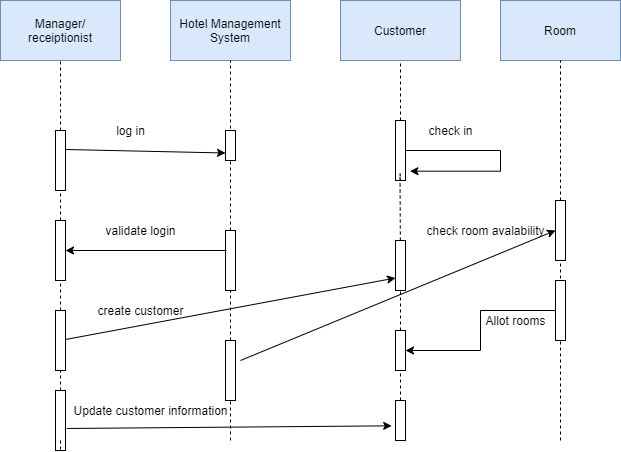

The diagram above was exported from draw.io. Its source (the exported page's mxGraphModel, read from the mxfile embedded in the PNG):
<mxGraphModel dx="1221" dy="625" grid="1" gridSize="10" guides="1" tooltips="1" connect="1" arrows="1" fold="1" page="1" pageScale="1" pageWidth="850" pageHeight="1100" math="0" shadow="0">
  <root>
    <mxCell id="0" />
    <mxCell id="1" parent="0" />
    <mxCell id="YQ2Y4a5qAC6tCMrRp5TQ-1" value="Manager/&lt;br&gt;receiptionist" style="rounded=0;whiteSpace=wrap;html=1;fillColor=#dae8fc;strokeColor=#6c8ebf;" vertex="1" parent="1">
      <mxGeometry x="90" y="80" width="120" height="60" as="geometry" />
    </mxCell>
    <mxCell id="YQ2Y4a5qAC6tCMrRp5TQ-2" value="Hotel Management System" style="rounded=0;whiteSpace=wrap;html=1;fillColor=#dae8fc;strokeColor=#6c8ebf;" vertex="1" parent="1">
      <mxGeometry x="260" y="80" width="120" height="60" as="geometry" />
    </mxCell>
    <mxCell id="YQ2Y4a5qAC6tCMrRp5TQ-3" value="Customer" style="rounded=0;whiteSpace=wrap;html=1;fillColor=#dae8fc;strokeColor=#6c8ebf;" vertex="1" parent="1">
      <mxGeometry x="430" y="80" width="120" height="60" as="geometry" />
    </mxCell>
    <mxCell id="YQ2Y4a5qAC6tCMrRp5TQ-4" value="Room" style="rounded=0;whiteSpace=wrap;html=1;fillColor=#dae8fc;strokeColor=#6c8ebf;" vertex="1" parent="1">
      <mxGeometry x="590" y="80" width="120" height="60" as="geometry" />
    </mxCell>
    <mxCell id="YQ2Y4a5qAC6tCMrRp5TQ-5" value="" style="endArrow=none;dashed=1;html=1;entryX=0.5;entryY=1;entryDx=0;entryDy=0;" edge="1" parent="1" source="YQ2Y4a5qAC6tCMrRp5TQ-9" target="YQ2Y4a5qAC6tCMrRp5TQ-1">
      <mxGeometry width="50" height="50" relative="1" as="geometry">
        <mxPoint x="150" y="520" as="sourcePoint" />
        <mxPoint x="149.5" y="190" as="targetPoint" />
      </mxGeometry>
    </mxCell>
    <mxCell id="YQ2Y4a5qAC6tCMrRp5TQ-6" value="" style="endArrow=none;dashed=1;html=1;entryX=0.5;entryY=1;entryDx=0;entryDy=0;" edge="1" parent="1" source="YQ2Y4a5qAC6tCMrRp5TQ-17" target="YQ2Y4a5qAC6tCMrRp5TQ-2">
      <mxGeometry width="50" height="50" relative="1" as="geometry">
        <mxPoint x="320" y="520" as="sourcePoint" />
        <mxPoint x="319.5" y="220" as="targetPoint" />
      </mxGeometry>
    </mxCell>
    <mxCell id="YQ2Y4a5qAC6tCMrRp5TQ-7" value="" style="endArrow=none;dashed=1;html=1;entryX=0.5;entryY=1;entryDx=0;entryDy=0;" edge="1" parent="1" source="YQ2Y4a5qAC6tCMrRp5TQ-21" target="YQ2Y4a5qAC6tCMrRp5TQ-3">
      <mxGeometry width="50" height="50" relative="1" as="geometry">
        <mxPoint x="490" y="520" as="sourcePoint" />
        <mxPoint x="490" y="200" as="targetPoint" />
        <Array as="points" />
      </mxGeometry>
    </mxCell>
    <mxCell id="YQ2Y4a5qAC6tCMrRp5TQ-8" value="" style="endArrow=none;dashed=1;html=1;" edge="1" parent="1" source="YQ2Y4a5qAC6tCMrRp5TQ-29" target="YQ2Y4a5qAC6tCMrRp5TQ-4">
      <mxGeometry width="50" height="50" relative="1" as="geometry">
        <mxPoint x="650" y="520" as="sourcePoint" />
        <mxPoint x="649.5" y="210" as="targetPoint" />
      </mxGeometry>
    </mxCell>
    <mxCell id="YQ2Y4a5qAC6tCMrRp5TQ-9" value="" style="rounded=0;whiteSpace=wrap;html=1;" vertex="1" parent="1">
      <mxGeometry x="145" y="210" width="10" height="60" as="geometry" />
    </mxCell>
    <mxCell id="YQ2Y4a5qAC6tCMrRp5TQ-10" value="" style="endArrow=none;dashed=1;html=1;entryX=0.5;entryY=1;entryDx=0;entryDy=0;" edge="1" parent="1" source="YQ2Y4a5qAC6tCMrRp5TQ-12" target="YQ2Y4a5qAC6tCMrRp5TQ-9">
      <mxGeometry width="50" height="50" relative="1" as="geometry">
        <mxPoint x="150" y="520" as="sourcePoint" />
        <mxPoint x="150" y="140" as="targetPoint" />
      </mxGeometry>
    </mxCell>
    <mxCell id="YQ2Y4a5qAC6tCMrRp5TQ-11" value="" style="rounded=0;whiteSpace=wrap;html=1;" vertex="1" parent="1">
      <mxGeometry x="145" y="300" width="10" height="60" as="geometry" />
    </mxCell>
    <mxCell id="YQ2Y4a5qAC6tCMrRp5TQ-12" value="" style="rounded=0;whiteSpace=wrap;html=1;" vertex="1" parent="1">
      <mxGeometry x="145" y="390" width="10" height="60" as="geometry" />
    </mxCell>
    <mxCell id="YQ2Y4a5qAC6tCMrRp5TQ-13" value="" style="endArrow=none;dashed=1;html=1;entryX=0.5;entryY=1;entryDx=0;entryDy=0;" edge="1" parent="1" source="YQ2Y4a5qAC6tCMrRp5TQ-14" target="YQ2Y4a5qAC6tCMrRp5TQ-12">
      <mxGeometry width="50" height="50" relative="1" as="geometry">
        <mxPoint x="150" y="520" as="sourcePoint" />
        <mxPoint x="150" y="270" as="targetPoint" />
      </mxGeometry>
    </mxCell>
    <mxCell id="YQ2Y4a5qAC6tCMrRp5TQ-14" value="" style="rounded=0;whiteSpace=wrap;html=1;" vertex="1" parent="1">
      <mxGeometry x="145" y="470" width="10" height="60" as="geometry" />
    </mxCell>
    <mxCell id="YQ2Y4a5qAC6tCMrRp5TQ-15" value="" style="endArrow=none;dashed=1;html=1;entryX=0.5;entryY=1;entryDx=0;entryDy=0;" edge="1" parent="1" target="YQ2Y4a5qAC6tCMrRp5TQ-14">
      <mxGeometry width="50" height="50" relative="1" as="geometry">
        <mxPoint x="150" y="520" as="sourcePoint" />
        <mxPoint x="150" y="450" as="targetPoint" />
      </mxGeometry>
    </mxCell>
    <mxCell id="YQ2Y4a5qAC6tCMrRp5TQ-16" value="" style="rounded=0;whiteSpace=wrap;html=1;" vertex="1" parent="1">
      <mxGeometry x="315" y="210" width="10" height="30" as="geometry" />
    </mxCell>
    <mxCell id="YQ2Y4a5qAC6tCMrRp5TQ-17" value="" style="rounded=0;whiteSpace=wrap;html=1;" vertex="1" parent="1">
      <mxGeometry x="315" y="310" width="10" height="60" as="geometry" />
    </mxCell>
    <mxCell id="YQ2Y4a5qAC6tCMrRp5TQ-18" value="" style="endArrow=none;dashed=1;html=1;entryX=0.5;entryY=1;entryDx=0;entryDy=0;" edge="1" parent="1" source="YQ2Y4a5qAC6tCMrRp5TQ-19" target="YQ2Y4a5qAC6tCMrRp5TQ-17">
      <mxGeometry width="50" height="50" relative="1" as="geometry">
        <mxPoint x="320" y="520" as="sourcePoint" />
        <mxPoint x="320" y="140" as="targetPoint" />
      </mxGeometry>
    </mxCell>
    <mxCell id="YQ2Y4a5qAC6tCMrRp5TQ-19" value="" style="rounded=0;whiteSpace=wrap;html=1;" vertex="1" parent="1">
      <mxGeometry x="315" y="420" width="10" height="60" as="geometry" />
    </mxCell>
    <mxCell id="YQ2Y4a5qAC6tCMrRp5TQ-20" value="" style="endArrow=none;dashed=1;html=1;entryX=0.5;entryY=1;entryDx=0;entryDy=0;" edge="1" parent="1" target="YQ2Y4a5qAC6tCMrRp5TQ-19">
      <mxGeometry width="50" height="50" relative="1" as="geometry">
        <mxPoint x="320" y="520" as="sourcePoint" />
        <mxPoint x="320" y="370" as="targetPoint" />
      </mxGeometry>
    </mxCell>
    <mxCell id="YQ2Y4a5qAC6tCMrRp5TQ-42" style="edgeStyle=orthogonalEdgeStyle;rounded=0;orthogonalLoop=1;jettySize=auto;html=1;entryX=1.445;entryY=0.845;entryDx=0;entryDy=0;entryPerimeter=0;" edge="1" parent="1" source="YQ2Y4a5qAC6tCMrRp5TQ-21" target="YQ2Y4a5qAC6tCMrRp5TQ-21">
      <mxGeometry relative="1" as="geometry">
        <mxPoint x="500" y="250" as="targetPoint" />
        <Array as="points">
          <mxPoint x="590" y="230" />
          <mxPoint x="590" y="251" />
        </Array>
      </mxGeometry>
    </mxCell>
    <mxCell id="YQ2Y4a5qAC6tCMrRp5TQ-21" value="" style="rounded=0;whiteSpace=wrap;html=1;" vertex="1" parent="1">
      <mxGeometry x="485" y="200" width="10" height="60" as="geometry" />
    </mxCell>
    <mxCell id="YQ2Y4a5qAC6tCMrRp5TQ-22" value="" style="endArrow=none;dashed=1;html=1;entryX=0.5;entryY=1;entryDx=0;entryDy=0;" edge="1" parent="1" source="YQ2Y4a5qAC6tCMrRp5TQ-23" target="YQ2Y4a5qAC6tCMrRp5TQ-21">
      <mxGeometry width="50" height="50" relative="1" as="geometry">
        <mxPoint x="490" y="520" as="sourcePoint" />
        <mxPoint x="490" y="140" as="targetPoint" />
        <Array as="points">
          <mxPoint x="489.5" y="250" />
        </Array>
      </mxGeometry>
    </mxCell>
    <mxCell id="YQ2Y4a5qAC6tCMrRp5TQ-23" value="" style="rounded=0;whiteSpace=wrap;html=1;" vertex="1" parent="1">
      <mxGeometry x="485" y="320" width="10" height="50" as="geometry" />
    </mxCell>
    <mxCell id="YQ2Y4a5qAC6tCMrRp5TQ-24" value="" style="endArrow=none;dashed=1;html=1;entryX=0.5;entryY=1;entryDx=0;entryDy=0;" edge="1" parent="1" source="YQ2Y4a5qAC6tCMrRp5TQ-25" target="YQ2Y4a5qAC6tCMrRp5TQ-23">
      <mxGeometry width="50" height="50" relative="1" as="geometry">
        <mxPoint x="490" y="520" as="sourcePoint" />
        <mxPoint x="490" y="260" as="targetPoint" />
        <Array as="points" />
      </mxGeometry>
    </mxCell>
    <mxCell id="YQ2Y4a5qAC6tCMrRp5TQ-25" value="" style="rounded=0;whiteSpace=wrap;html=1;" vertex="1" parent="1">
      <mxGeometry x="485" y="410" width="10" height="40" as="geometry" />
    </mxCell>
    <mxCell id="YQ2Y4a5qAC6tCMrRp5TQ-26" value="" style="endArrow=none;dashed=1;html=1;entryX=0.5;entryY=1;entryDx=0;entryDy=0;" edge="1" parent="1" source="YQ2Y4a5qAC6tCMrRp5TQ-27" target="YQ2Y4a5qAC6tCMrRp5TQ-25">
      <mxGeometry width="50" height="50" relative="1" as="geometry">
        <mxPoint x="490" y="520" as="sourcePoint" />
        <mxPoint x="490" y="360" as="targetPoint" />
        <Array as="points" />
      </mxGeometry>
    </mxCell>
    <mxCell id="YQ2Y4a5qAC6tCMrRp5TQ-27" value="" style="rounded=0;whiteSpace=wrap;html=1;" vertex="1" parent="1">
      <mxGeometry x="485" y="480" width="10" height="40" as="geometry" />
    </mxCell>
    <mxCell id="YQ2Y4a5qAC6tCMrRp5TQ-28" value="" style="endArrow=none;dashed=1;html=1;entryX=0.5;entryY=1;entryDx=0;entryDy=0;" edge="1" parent="1" target="YQ2Y4a5qAC6tCMrRp5TQ-27">
      <mxGeometry width="50" height="50" relative="1" as="geometry">
        <mxPoint x="490" y="520" as="sourcePoint" />
        <mxPoint x="490" y="450" as="targetPoint" />
        <Array as="points" />
      </mxGeometry>
    </mxCell>
    <mxCell id="YQ2Y4a5qAC6tCMrRp5TQ-29" value="" style="rounded=0;whiteSpace=wrap;html=1;" vertex="1" parent="1">
      <mxGeometry x="645" y="280" width="10" height="60" as="geometry" />
    </mxCell>
    <mxCell id="YQ2Y4a5qAC6tCMrRp5TQ-30" value="" style="endArrow=none;dashed=1;html=1;" edge="1" parent="1" target="YQ2Y4a5qAC6tCMrRp5TQ-29">
      <mxGeometry width="50" height="50" relative="1" as="geometry">
        <mxPoint x="650" y="520" as="sourcePoint" />
        <mxPoint x="650" y="140" as="targetPoint" />
      </mxGeometry>
    </mxCell>
    <mxCell id="YQ2Y4a5qAC6tCMrRp5TQ-41" style="edgeStyle=orthogonalEdgeStyle;rounded=0;orthogonalLoop=1;jettySize=auto;html=1;exitX=0;exitY=0.5;exitDx=0;exitDy=0;entryX=1;entryY=0.5;entryDx=0;entryDy=0;" edge="1" parent="1" source="YQ2Y4a5qAC6tCMrRp5TQ-31" target="YQ2Y4a5qAC6tCMrRp5TQ-25">
      <mxGeometry relative="1" as="geometry" />
    </mxCell>
    <mxCell id="YQ2Y4a5qAC6tCMrRp5TQ-31" value="" style="rounded=0;whiteSpace=wrap;html=1;" vertex="1" parent="1">
      <mxGeometry x="645" y="360" width="10" height="60" as="geometry" />
    </mxCell>
    <mxCell id="YQ2Y4a5qAC6tCMrRp5TQ-32" value="" style="endArrow=classic;html=1;entryX=0;entryY=0.75;entryDx=0;entryDy=0;" edge="1" parent="1" target="YQ2Y4a5qAC6tCMrRp5TQ-16">
      <mxGeometry width="50" height="50" relative="1" as="geometry">
        <mxPoint x="155" y="229" as="sourcePoint" />
        <mxPoint x="245" y="229" as="targetPoint" />
      </mxGeometry>
    </mxCell>
    <mxCell id="YQ2Y4a5qAC6tCMrRp5TQ-33" value="" style="endArrow=classic;html=1;entryX=1;entryY=0.5;entryDx=0;entryDy=0;" edge="1" parent="1" target="YQ2Y4a5qAC6tCMrRp5TQ-11">
      <mxGeometry width="50" height="50" relative="1" as="geometry">
        <mxPoint x="316" y="330" as="sourcePoint" />
        <mxPoint x="180" y="329.5" as="targetPoint" />
      </mxGeometry>
    </mxCell>
    <mxCell id="YQ2Y4a5qAC6tCMrRp5TQ-34" value="" style="endArrow=classic;html=1;entryX=0;entryY=0.75;entryDx=0;entryDy=0;" edge="1" parent="1" target="YQ2Y4a5qAC6tCMrRp5TQ-23">
      <mxGeometry width="50" height="50" relative="1" as="geometry">
        <mxPoint x="155" y="419" as="sourcePoint" />
        <mxPoint x="245" y="419" as="targetPoint" />
      </mxGeometry>
    </mxCell>
    <mxCell id="YQ2Y4a5qAC6tCMrRp5TQ-35" value="" style="endArrow=classic;html=1;exitX=1.14;exitY=0.633;exitDx=0;exitDy=0;exitPerimeter=0;entryX=-0.38;entryY=0.633;entryDx=0;entryDy=0;entryPerimeter=0;" edge="1" parent="1" source="YQ2Y4a5qAC6tCMrRp5TQ-14" target="YQ2Y4a5qAC6tCMrRp5TQ-27">
      <mxGeometry width="50" height="50" relative="1" as="geometry">
        <mxPoint x="280" y="510" as="sourcePoint" />
        <mxPoint x="390" y="510" as="targetPoint" />
      </mxGeometry>
    </mxCell>
    <mxCell id="YQ2Y4a5qAC6tCMrRp5TQ-37" value="" style="endArrow=classic;html=1;entryX=0;entryY=0.5;entryDx=0;entryDy=0;" edge="1" parent="1" target="YQ2Y4a5qAC6tCMrRp5TQ-29">
      <mxGeometry width="50" height="50" relative="1" as="geometry">
        <mxPoint x="330" y="440" as="sourcePoint" />
        <mxPoint x="640" y="320" as="targetPoint" />
      </mxGeometry>
    </mxCell>
    <mxCell id="YQ2Y4a5qAC6tCMrRp5TQ-44" value="log in" style="text;html=1;align=center;verticalAlign=middle;resizable=0;points=[];autosize=1;" vertex="1" parent="1">
      <mxGeometry x="200" y="200" width="40" height="20" as="geometry" />
    </mxCell>
    <mxCell id="YQ2Y4a5qAC6tCMrRp5TQ-45" value="validate login" style="text;html=1;align=center;verticalAlign=middle;resizable=0;points=[];autosize=1;" vertex="1" parent="1">
      <mxGeometry x="185" y="300" width="90" height="20" as="geometry" />
    </mxCell>
    <mxCell id="YQ2Y4a5qAC6tCMrRp5TQ-46" value="create customer" style="text;html=1;align=center;verticalAlign=middle;resizable=0;points=[];autosize=1;" vertex="1" parent="1">
      <mxGeometry x="180" y="380" width="100" height="20" as="geometry" />
    </mxCell>
    <mxCell id="YQ2Y4a5qAC6tCMrRp5TQ-48" value="Update customer information" style="text;html=1;align=center;verticalAlign=middle;resizable=0;points=[];autosize=1;" vertex="1" parent="1">
      <mxGeometry x="155" y="480" width="170" height="20" as="geometry" />
    </mxCell>
    <mxCell id="YQ2Y4a5qAC6tCMrRp5TQ-49" value="check room avalability" style="text;html=1;align=center;verticalAlign=middle;resizable=0;points=[];autosize=1;" vertex="1" parent="1">
      <mxGeometry x="510" y="300" width="130" height="20" as="geometry" />
    </mxCell>
    <mxCell id="YQ2Y4a5qAC6tCMrRp5TQ-51" value="check in" style="text;html=1;align=center;verticalAlign=middle;resizable=0;points=[];autosize=1;" vertex="1" parent="1">
      <mxGeometry x="510" y="200" width="60" height="20" as="geometry" />
    </mxCell>
    <mxCell id="YQ2Y4a5qAC6tCMrRp5TQ-52" value="Allot rooms" style="text;html=1;align=center;verticalAlign=middle;resizable=0;points=[];autosize=1;" vertex="1" parent="1">
      <mxGeometry x="565" y="390" width="80" height="20" as="geometry" />
    </mxCell>
  </root>
</mxGraphModel>